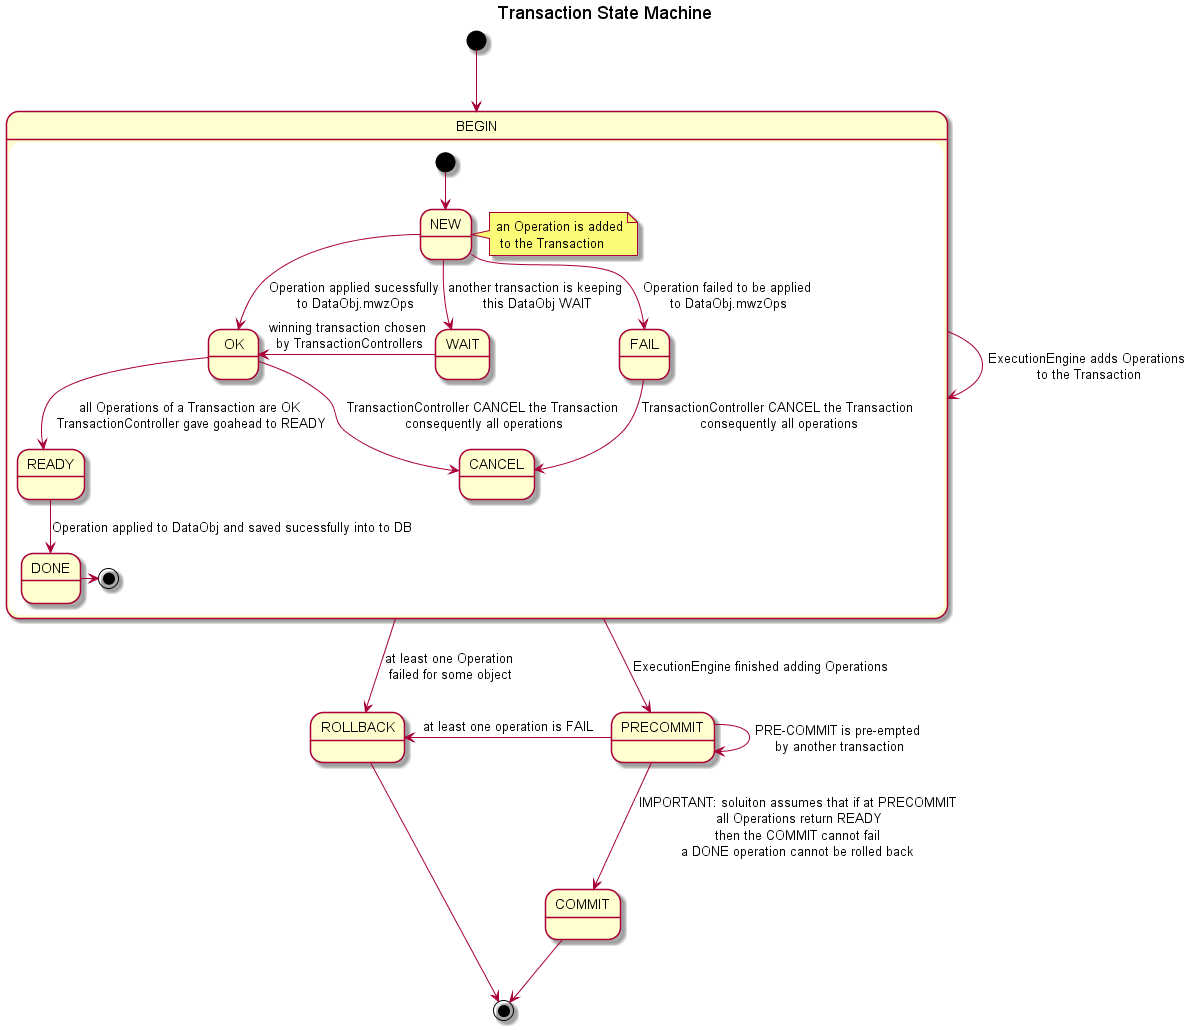

The diagram above was rendered by PlantUML. Its source (embedded in the PNG):
@startuml TransactionStateMachine

title Transaction State Machine

[*] --> BEGIN

BEGIN -> BEGIN: ExecutionEngine adds Operations\n to the Transaction

BEGIN --> ROLLBACK: at least one Operation\n failed for some object

BEGIN --> PRECOMMIT: ExecutionEngine finished adding Operations

state BEGIN {
  [*] --> NEW
  note right of NEW: an Operation is added\n to the Transaction
  NEW --> OK: Operation applied sucessfully\n to DataObj.mwzOps
  NEW --> FAIL: Operation failed to be applied\n to DataObj.mwzOps
  NEW --> WAIT: another transaction is keeping\n this DataObj WAIT
  WAIT -left-> OK: winning transaction chosen\n by TransactionControllers
  OK --> READY: all Operations of a Transaction are OK\n TransactionController gave goahead to READY
  FAIL --> CANCEL: TransactionController CANCEL the Transaction\n consequently all operations
  OK --> CANCEL: TransactionController CANCEL the Transaction\n consequently all operations
  READY --> DONE: Operation applied to DataObj and saved sucessfully into to DB
  DONE -> [*]
}

PRECOMMIT --> COMMIT: IMPORTANT: soluiton assumes that if at PRECOMMIT\n all Operations return READY\nthen the COMMIT cannot fail\na DONE operation cannot be rolled back

PRECOMMIT -> PRECOMMIT: PRE-COMMIT is pre-empted\n by another transaction
PRECOMMIT -left-> ROLLBACK: at least one operation is FAIL

ROLLBACK --> [*]
COMMIT --> [*]

@enduml